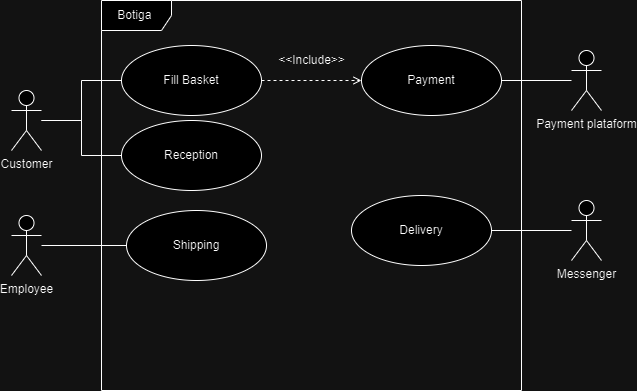

The diagram above was exported from draw.io. Its source (the exported page's mxGraphModel, read from the mxfile embedded in the PNG):
<mxGraphModel dx="1434" dy="746" grid="1" gridSize="10" guides="1" tooltips="1" connect="1" arrows="1" fold="1" page="1" pageScale="1" pageWidth="827" pageHeight="1169" background="none" math="0" shadow="0">
  <root>
    <mxCell id="0" />
    <mxCell id="1" parent="0" />
    <mxCell id="7_Euovi_DukFOuh-vZjg-1" value="Botiga&amp;nbsp;&lt;span id=&quot;docs-internal-guid-160116f8-7fff-8830-9177-dfef754d656c&quot;&gt;&lt;/span&gt;" style="shape=umlFrame;whiteSpace=wrap;html=1;pointerEvents=0;width=70;height=30;" parent="1" vertex="1">
      <mxGeometry x="180" y="120" width="420" height="390" as="geometry" />
    </mxCell>
    <mxCell id="7_Euovi_DukFOuh-vZjg-16" style="edgeStyle=orthogonalEdgeStyle;rounded=0;orthogonalLoop=1;jettySize=auto;html=1;entryX=1;entryY=0.5;entryDx=0;entryDy=0;endArrow=none;endFill=0;" parent="1" source="7_Euovi_DukFOuh-vZjg-2" target="7_Euovi_DukFOuh-vZjg-11" edge="1">
      <mxGeometry relative="1" as="geometry" />
    </mxCell>
    <mxCell id="7_Euovi_DukFOuh-vZjg-2" value="Messenger" style="shape=umlActor;verticalLabelPosition=bottom;verticalAlign=top;html=1;" parent="1" vertex="1">
      <mxGeometry x="650" y="320" width="30" height="60" as="geometry" />
    </mxCell>
    <mxCell id="7_Euovi_DukFOuh-vZjg-17" style="edgeStyle=orthogonalEdgeStyle;rounded=0;orthogonalLoop=1;jettySize=auto;html=1;entryX=0;entryY=0.5;entryDx=0;entryDy=0;endArrow=none;endFill=0;" parent="1" source="7_Euovi_DukFOuh-vZjg-4" target="7_Euovi_DukFOuh-vZjg-10" edge="1">
      <mxGeometry relative="1" as="geometry" />
    </mxCell>
    <mxCell id="7_Euovi_DukFOuh-vZjg-4" value="Employee" style="shape=umlActor;verticalLabelPosition=bottom;verticalAlign=top;html=1;" parent="1" vertex="1">
      <mxGeometry x="90" y="335" width="30" height="60" as="geometry" />
    </mxCell>
    <mxCell id="7_Euovi_DukFOuh-vZjg-19" style="edgeStyle=orthogonalEdgeStyle;rounded=0;orthogonalLoop=1;jettySize=auto;html=1;exitX=1;exitY=0.5;exitDx=0;exitDy=0;entryX=0;entryY=0.5;entryDx=0;entryDy=0;dashed=1;endArrow=open;endFill=0;" parent="1" source="7_Euovi_DukFOuh-vZjg-5" target="7_Euovi_DukFOuh-vZjg-9" edge="1">
      <mxGeometry relative="1" as="geometry" />
    </mxCell>
    <mxCell id="7_Euovi_DukFOuh-vZjg-5" value="Fill Basket" style="ellipse;whiteSpace=wrap;html=1;" parent="1" vertex="1">
      <mxGeometry x="200" y="165" width="140" height="70" as="geometry" />
    </mxCell>
    <mxCell id="7_Euovi_DukFOuh-vZjg-13" style="edgeStyle=orthogonalEdgeStyle;rounded=0;orthogonalLoop=1;jettySize=auto;html=1;entryX=0;entryY=0.5;entryDx=0;entryDy=0;endArrow=none;endFill=0;" parent="1" source="7_Euovi_DukFOuh-vZjg-6" target="7_Euovi_DukFOuh-vZjg-5" edge="1">
      <mxGeometry relative="1" as="geometry" />
    </mxCell>
    <mxCell id="7_Euovi_DukFOuh-vZjg-14" style="edgeStyle=orthogonalEdgeStyle;rounded=0;orthogonalLoop=1;jettySize=auto;html=1;entryX=0;entryY=0.5;entryDx=0;entryDy=0;endArrow=none;endFill=0;" parent="1" source="7_Euovi_DukFOuh-vZjg-6" target="7_Euovi_DukFOuh-vZjg-12" edge="1">
      <mxGeometry relative="1" as="geometry" />
    </mxCell>
    <mxCell id="7_Euovi_DukFOuh-vZjg-6" value="Customer" style="shape=umlActor;verticalLabelPosition=bottom;verticalAlign=top;html=1;" parent="1" vertex="1">
      <mxGeometry x="90" y="210" width="30" height="60" as="geometry" />
    </mxCell>
    <mxCell id="7_Euovi_DukFOuh-vZjg-15" style="edgeStyle=orthogonalEdgeStyle;rounded=0;orthogonalLoop=1;jettySize=auto;html=1;entryX=1;entryY=0.5;entryDx=0;entryDy=0;endArrow=none;endFill=0;" parent="1" source="7_Euovi_DukFOuh-vZjg-8" target="7_Euovi_DukFOuh-vZjg-9" edge="1">
      <mxGeometry relative="1" as="geometry" />
    </mxCell>
    <mxCell id="7_Euovi_DukFOuh-vZjg-8" value="Payment plataform" style="shape=umlActor;verticalLabelPosition=bottom;verticalAlign=top;html=1;" parent="1" vertex="1">
      <mxGeometry x="650" y="170" width="30" height="60" as="geometry" />
    </mxCell>
    <mxCell id="7_Euovi_DukFOuh-vZjg-9" value="Payment" style="ellipse;whiteSpace=wrap;html=1;" parent="1" vertex="1">
      <mxGeometry x="440" y="165" width="140" height="70" as="geometry" />
    </mxCell>
    <mxCell id="7_Euovi_DukFOuh-vZjg-10" value="Shipping" style="ellipse;whiteSpace=wrap;html=1;" parent="1" vertex="1">
      <mxGeometry x="205" y="330" width="140" height="70" as="geometry" />
    </mxCell>
    <mxCell id="7_Euovi_DukFOuh-vZjg-11" value="Delivery" style="ellipse;whiteSpace=wrap;html=1;" parent="1" vertex="1">
      <mxGeometry x="430" y="315" width="140" height="70" as="geometry" />
    </mxCell>
    <mxCell id="7_Euovi_DukFOuh-vZjg-12" value="Reception" style="ellipse;whiteSpace=wrap;html=1;" parent="1" vertex="1">
      <mxGeometry x="200" y="240" width="140" height="70" as="geometry" />
    </mxCell>
    <mxCell id="7_Euovi_DukFOuh-vZjg-21" value="&amp;lt;&amp;lt;Include&amp;gt;&amp;gt;" style="text;html=1;align=center;verticalAlign=middle;resizable=0;points=[];autosize=1;strokeColor=none;fillColor=none;" parent="1" vertex="1">
      <mxGeometry x="345" y="165" width="90" height="30" as="geometry" />
    </mxCell>
  </root>
</mxGraphModel>